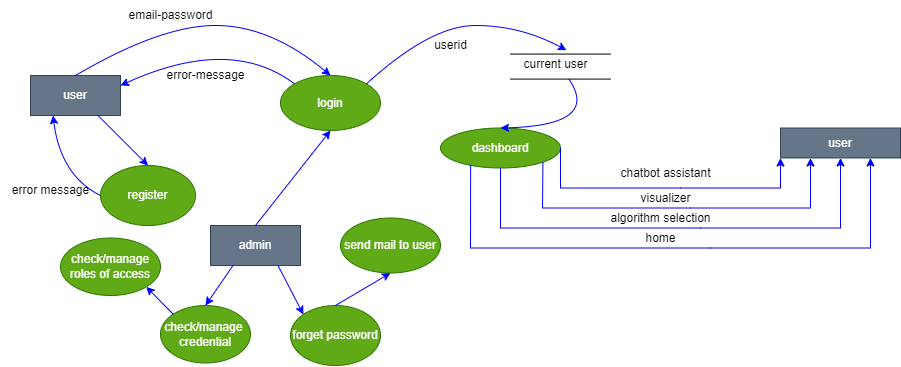

The diagram above was exported from draw.io. Its source (the exported page's mxGraphModel, read from the mxfile embedded in the PNG):
<mxGraphModel dx="1222" dy="1820" grid="1" gridSize="10" guides="1" tooltips="1" connect="1" arrows="1" fold="1" page="1" pageScale="1" pageWidth="850" pageHeight="1100" math="0" shadow="0">
  <root>
    <mxCell id="0" />
    <mxCell id="1" parent="0" />
    <mxCell id="i0RbNYRcBB38cqeoIH5T-1" value="user" style="rounded=0;whiteSpace=wrap;html=1;fillColor=#647687;fontColor=#ffffff;strokeColor=#314354;" vertex="1" parent="1">
      <mxGeometry x="70" y="70" width="90" height="40" as="geometry" />
    </mxCell>
    <mxCell id="i0RbNYRcBB38cqeoIH5T-2" value="login" style="ellipse;whiteSpace=wrap;html=1;fillColor=#60a917;fontColor=#ffffff;strokeColor=#2D7600;" vertex="1" parent="1">
      <mxGeometry x="320" y="70" width="100" height="55" as="geometry" />
    </mxCell>
    <mxCell id="i0RbNYRcBB38cqeoIH5T-3" value="" style="endArrow=none;html=1;rounded=0;" edge="1" parent="1">
      <mxGeometry width="50" height="50" relative="1" as="geometry">
        <mxPoint x="550" y="48.57" as="sourcePoint" />
        <mxPoint x="650" y="48.57" as="targetPoint" />
      </mxGeometry>
    </mxCell>
    <mxCell id="i0RbNYRcBB38cqeoIH5T-4" value="" style="endArrow=none;html=1;rounded=0;" edge="1" parent="1">
      <mxGeometry width="50" height="50" relative="1" as="geometry">
        <mxPoint x="550" y="73.57" as="sourcePoint" />
        <mxPoint x="650" y="73.57" as="targetPoint" />
      </mxGeometry>
    </mxCell>
    <mxCell id="i0RbNYRcBB38cqeoIH5T-5" value="current user" style="text;html=1;align=center;verticalAlign=middle;resizable=0;points=[];autosize=1;strokeColor=none;fillColor=none;" vertex="1" parent="1">
      <mxGeometry x="550" y="43.57" width="90" height="30" as="geometry" />
    </mxCell>
    <mxCell id="i0RbNYRcBB38cqeoIH5T-7" value="register" style="ellipse;whiteSpace=wrap;html=1;fillColor=#60a917;fontColor=#ffffff;strokeColor=#2D7600;" vertex="1" parent="1">
      <mxGeometry x="140" y="160" width="95" height="60" as="geometry" />
    </mxCell>
    <mxCell id="i0RbNYRcBB38cqeoIH5T-8" value="dashboard" style="ellipse;whiteSpace=wrap;html=1;fillColor=#60a917;fontColor=#ffffff;strokeColor=#2D7600;" vertex="1" parent="1">
      <mxGeometry x="480" y="122.5" width="120" height="40" as="geometry" />
    </mxCell>
    <mxCell id="i0RbNYRcBB38cqeoIH5T-9" value="user" style="rounded=0;whiteSpace=wrap;html=1;fillColor=#647687;fontColor=#ffffff;strokeColor=#314354;" vertex="1" parent="1">
      <mxGeometry x="820" y="122.5" width="120" height="30" as="geometry" />
    </mxCell>
    <mxCell id="i0RbNYRcBB38cqeoIH5T-11" value="admin" style="rounded=0;whiteSpace=wrap;html=1;fillColor=#647687;fontColor=#ffffff;strokeColor=#314354;" vertex="1" parent="1">
      <mxGeometry x="250" y="220" width="90" height="40" as="geometry" />
    </mxCell>
    <mxCell id="i0RbNYRcBB38cqeoIH5T-12" value="send mail to user" style="ellipse;whiteSpace=wrap;html=1;fillColor=#60a917;fontColor=#ffffff;strokeColor=#2D7600;" vertex="1" parent="1">
      <mxGeometry x="380" y="212.5" width="100" height="55" as="geometry" />
    </mxCell>
    <mxCell id="i0RbNYRcBB38cqeoIH5T-13" value="forget password" style="ellipse;whiteSpace=wrap;html=1;fillColor=#60a917;fontColor=#ffffff;strokeColor=#2D7600;" vertex="1" parent="1">
      <mxGeometry x="330" y="300" width="90" height="60" as="geometry" />
    </mxCell>
    <mxCell id="i0RbNYRcBB38cqeoIH5T-14" value="check/manage&amp;nbsp;&lt;br&gt;credential" style="ellipse;whiteSpace=wrap;html=1;fillColor=#60a917;fontColor=#ffffff;strokeColor=#2D7600;" vertex="1" parent="1">
      <mxGeometry x="200" y="300" width="90" height="57.5" as="geometry" />
    </mxCell>
    <mxCell id="i0RbNYRcBB38cqeoIH5T-15" value="check/manage roles of access" style="ellipse;whiteSpace=wrap;html=1;fillColor=#60a917;fontColor=#ffffff;strokeColor=#2D7600;" vertex="1" parent="1">
      <mxGeometry x="100" y="232.5" width="100" height="57.5" as="geometry" />
    </mxCell>
    <mxCell id="i0RbNYRcBB38cqeoIH5T-19" value="" style="curved=1;endArrow=classic;html=1;rounded=0;entryX=0.5;entryY=0;entryDx=0;entryDy=0;exitX=0.5;exitY=0;exitDx=0;exitDy=0;strokeColor=#0000FF;" edge="1" parent="1" source="i0RbNYRcBB38cqeoIH5T-1" target="i0RbNYRcBB38cqeoIH5T-2">
      <mxGeometry width="50" height="50" relative="1" as="geometry">
        <mxPoint x="370" y="150" as="sourcePoint" />
        <mxPoint x="420" y="100" as="targetPoint" />
        <Array as="points">
          <mxPoint x="200" y="20" />
          <mxPoint x="310" y="20" />
        </Array>
      </mxGeometry>
    </mxCell>
    <mxCell id="i0RbNYRcBB38cqeoIH5T-21" value="" style="curved=1;endArrow=classic;html=1;rounded=0;exitX=0;exitY=0;exitDx=0;exitDy=0;entryX=1;entryY=0.25;entryDx=0;entryDy=0;strokeColor=#0000FF;" edge="1" parent="1" source="i0RbNYRcBB38cqeoIH5T-2" target="i0RbNYRcBB38cqeoIH5T-1">
      <mxGeometry width="50" height="50" relative="1" as="geometry">
        <mxPoint x="370" y="150" as="sourcePoint" />
        <mxPoint x="200" y="150" as="targetPoint" />
        <Array as="points">
          <mxPoint x="270" y="30" />
        </Array>
      </mxGeometry>
    </mxCell>
    <mxCell id="i0RbNYRcBB38cqeoIH5T-22" value="error-message" style="text;html=1;align=center;verticalAlign=middle;resizable=0;points=[];autosize=1;strokeColor=none;fillColor=none;" vertex="1" parent="1">
      <mxGeometry x="195" y="55" width="100" height="30" as="geometry" />
    </mxCell>
    <mxCell id="i0RbNYRcBB38cqeoIH5T-23" value="email-password" style="text;html=1;align=center;verticalAlign=middle;resizable=0;points=[];autosize=1;strokeColor=none;fillColor=none;" vertex="1" parent="1">
      <mxGeometry x="155" y="-5" width="110" height="30" as="geometry" />
    </mxCell>
    <mxCell id="i0RbNYRcBB38cqeoIH5T-25" value="" style="curved=1;endArrow=classic;html=1;rounded=0;entryX=0.622;entryY=0.039;entryDx=0;entryDy=0;entryPerimeter=0;exitX=1;exitY=0;exitDx=0;exitDy=0;strokeColor=#0000FF;" edge="1" parent="1" source="i0RbNYRcBB38cqeoIH5T-2" target="i0RbNYRcBB38cqeoIH5T-5">
      <mxGeometry width="50" height="50" relative="1" as="geometry">
        <mxPoint x="430" y="80" as="sourcePoint" />
        <mxPoint x="420" y="100" as="targetPoint" />
        <Array as="points">
          <mxPoint x="470" y="20" />
          <mxPoint x="560" y="20" />
        </Array>
      </mxGeometry>
    </mxCell>
    <mxCell id="i0RbNYRcBB38cqeoIH5T-26" value="userid" style="text;html=1;align=center;verticalAlign=middle;resizable=0;points=[];autosize=1;strokeColor=none;fillColor=none;" vertex="1" parent="1">
      <mxGeometry x="460" y="25" width="60" height="30" as="geometry" />
    </mxCell>
    <mxCell id="i0RbNYRcBB38cqeoIH5T-27" value="" style="endArrow=classic;html=1;rounded=0;exitX=0.75;exitY=1;exitDx=0;exitDy=0;entryX=0.5;entryY=0;entryDx=0;entryDy=0;strokeColor=#0000FF;" edge="1" parent="1" source="i0RbNYRcBB38cqeoIH5T-1" target="i0RbNYRcBB38cqeoIH5T-7">
      <mxGeometry width="50" height="50" relative="1" as="geometry">
        <mxPoint x="110" y="60" as="sourcePoint" />
        <mxPoint x="160" y="10" as="targetPoint" />
      </mxGeometry>
    </mxCell>
    <mxCell id="i0RbNYRcBB38cqeoIH5T-28" value="" style="curved=1;endArrow=classic;html=1;rounded=0;exitX=0;exitY=0.5;exitDx=0;exitDy=0;entryX=0.25;entryY=1;entryDx=0;entryDy=0;strokeColor=#0000FF;" edge="1" parent="1" source="i0RbNYRcBB38cqeoIH5T-7" target="i0RbNYRcBB38cqeoIH5T-1">
      <mxGeometry width="50" height="50" relative="1" as="geometry">
        <mxPoint x="110" y="60" as="sourcePoint" />
        <mxPoint x="160" y="10" as="targetPoint" />
        <Array as="points">
          <mxPoint x="100" y="170" />
        </Array>
      </mxGeometry>
    </mxCell>
    <mxCell id="i0RbNYRcBB38cqeoIH5T-29" value="error message" style="text;html=1;align=center;verticalAlign=middle;resizable=0;points=[];autosize=1;strokeColor=none;fillColor=none;" vertex="1" parent="1">
      <mxGeometry x="40" y="170" width="100" height="30" as="geometry" />
    </mxCell>
    <mxCell id="i0RbNYRcBB38cqeoIH5T-30" value="" style="endArrow=classic;html=1;rounded=0;exitX=1;exitY=0.5;exitDx=0;exitDy=0;entryX=0;entryY=1;entryDx=0;entryDy=0;strokeColor=#0000FF;" edge="1" parent="1" source="i0RbNYRcBB38cqeoIH5T-8" target="i0RbNYRcBB38cqeoIH5T-9">
      <mxGeometry width="50" height="50" relative="1" as="geometry">
        <mxPoint x="480" y="192.5" as="sourcePoint" />
        <mxPoint x="780" y="192.5" as="targetPoint" />
        <Array as="points">
          <mxPoint x="600" y="182.5" />
          <mxPoint x="720" y="182.5" />
          <mxPoint x="820" y="182.5" />
        </Array>
      </mxGeometry>
    </mxCell>
    <mxCell id="i0RbNYRcBB38cqeoIH5T-31" value="" style="endArrow=classic;html=1;rounded=0;entryX=0.25;entryY=1;entryDx=0;entryDy=0;exitX=1;exitY=1;exitDx=0;exitDy=0;strokeColor=#0000FF;" edge="1" parent="1" source="i0RbNYRcBB38cqeoIH5T-8" target="i0RbNYRcBB38cqeoIH5T-9">
      <mxGeometry width="50" height="50" relative="1" as="geometry">
        <mxPoint x="582" y="162.5" as="sourcePoint" />
        <mxPoint x="860.0000000000005" y="162.5" as="targetPoint" />
        <Array as="points">
          <mxPoint x="582" y="202.5" />
          <mxPoint x="730" y="202.5" />
          <mxPoint x="850" y="202.5" />
        </Array>
      </mxGeometry>
    </mxCell>
    <mxCell id="i0RbNYRcBB38cqeoIH5T-32" value="" style="endArrow=classic;html=1;rounded=0;entryX=0.5;entryY=1;entryDx=0;entryDy=0;exitX=0.5;exitY=1;exitDx=0;exitDy=0;strokeColor=#0000FF;" edge="1" parent="1" source="i0RbNYRcBB38cqeoIH5T-8" target="i0RbNYRcBB38cqeoIH5T-9">
      <mxGeometry width="50" height="50" relative="1" as="geometry">
        <mxPoint x="592.426406871193" y="160.7842712474619" as="sourcePoint" />
        <mxPoint x="860" y="162.5" as="targetPoint" />
        <Array as="points">
          <mxPoint x="540" y="222.5" />
          <mxPoint x="740" y="222.5" />
          <mxPoint x="880" y="222.5" />
        </Array>
      </mxGeometry>
    </mxCell>
    <mxCell id="i0RbNYRcBB38cqeoIH5T-33" value="" style="endArrow=classic;html=1;rounded=0;entryX=0.75;entryY=1;entryDx=0;entryDy=0;exitX=0.251;exitY=0.923;exitDx=0;exitDy=0;exitPerimeter=0;strokeColor=#0000FF;" edge="1" parent="1" source="i0RbNYRcBB38cqeoIH5T-8" target="i0RbNYRcBB38cqeoIH5T-9">
      <mxGeometry width="50" height="50" relative="1" as="geometry">
        <mxPoint x="550" y="172.5" as="sourcePoint" />
        <mxPoint x="890" y="162.5" as="targetPoint" />
        <Array as="points">
          <mxPoint x="510" y="242.5" />
          <mxPoint x="750" y="242.5" />
          <mxPoint x="910" y="242.5" />
        </Array>
      </mxGeometry>
    </mxCell>
    <mxCell id="i0RbNYRcBB38cqeoIH5T-34" value="chatbot assistant" style="text;html=1;align=center;verticalAlign=middle;resizable=0;points=[];autosize=1;strokeColor=none;fillColor=none;" vertex="1" parent="1">
      <mxGeometry x="650" y="152.5" width="110" height="30" as="geometry" />
    </mxCell>
    <mxCell id="i0RbNYRcBB38cqeoIH5T-35" value="visualizer" style="text;html=1;align=center;verticalAlign=middle;resizable=0;points=[];autosize=1;strokeColor=none;fillColor=none;" vertex="1" parent="1">
      <mxGeometry x="670" y="177.5" width="70" height="30" as="geometry" />
    </mxCell>
    <mxCell id="i0RbNYRcBB38cqeoIH5T-37" value="algorithm selection" style="text;html=1;align=center;verticalAlign=middle;resizable=0;points=[];autosize=1;strokeColor=none;fillColor=none;" vertex="1" parent="1">
      <mxGeometry x="640" y="197.5" width="120" height="30" as="geometry" />
    </mxCell>
    <mxCell id="i0RbNYRcBB38cqeoIH5T-39" value="home" style="text;html=1;align=center;verticalAlign=middle;resizable=0;points=[];autosize=1;strokeColor=none;fillColor=none;" vertex="1" parent="1">
      <mxGeometry x="675" y="217.5" width="50" height="30" as="geometry" />
    </mxCell>
    <mxCell id="i0RbNYRcBB38cqeoIH5T-41" value="" style="endArrow=classic;html=1;rounded=0;exitX=0.75;exitY=1;exitDx=0;exitDy=0;entryX=0;entryY=0;entryDx=0;entryDy=0;strokeColor=#0000FF;" edge="1" parent="1" source="i0RbNYRcBB38cqeoIH5T-11" target="i0RbNYRcBB38cqeoIH5T-13">
      <mxGeometry width="50" height="50" relative="1" as="geometry">
        <mxPoint x="310" y="370" as="sourcePoint" />
        <mxPoint x="360" y="320" as="targetPoint" />
      </mxGeometry>
    </mxCell>
    <mxCell id="i0RbNYRcBB38cqeoIH5T-43" value="" style="endArrow=classic;html=1;rounded=0;exitX=0.5;exitY=0;exitDx=0;exitDy=0;entryX=0.5;entryY=1;entryDx=0;entryDy=0;strokeColor=#0000FF;" edge="1" parent="1" source="i0RbNYRcBB38cqeoIH5T-13" target="i0RbNYRcBB38cqeoIH5T-12">
      <mxGeometry width="50" height="50" relative="1" as="geometry">
        <mxPoint x="350" y="240" as="sourcePoint" />
        <mxPoint x="449.99999999999955" y="240" as="targetPoint" />
      </mxGeometry>
    </mxCell>
    <mxCell id="i0RbNYRcBB38cqeoIH5T-44" value="" style="endArrow=classic;html=1;rounded=0;entryX=0.5;entryY=0;entryDx=0;entryDy=0;exitX=0.25;exitY=1;exitDx=0;exitDy=0;strokeColor=#0000FF;" edge="1" parent="1" source="i0RbNYRcBB38cqeoIH5T-11" target="i0RbNYRcBB38cqeoIH5T-14">
      <mxGeometry width="50" height="50" relative="1" as="geometry">
        <mxPoint x="340" y="250" as="sourcePoint" />
        <mxPoint x="449.99999999999955" y="240" as="targetPoint" />
      </mxGeometry>
    </mxCell>
    <mxCell id="i0RbNYRcBB38cqeoIH5T-45" value="" style="endArrow=classic;html=1;rounded=0;entryX=1;entryY=1;entryDx=0;entryDy=0;exitX=0;exitY=0;exitDx=0;exitDy=0;strokeColor=#0000FF;" edge="1" parent="1" source="i0RbNYRcBB38cqeoIH5T-14" target="i0RbNYRcBB38cqeoIH5T-15">
      <mxGeometry width="50" height="50" relative="1" as="geometry">
        <mxPoint x="310" y="370" as="sourcePoint" />
        <mxPoint x="360" y="320" as="targetPoint" />
      </mxGeometry>
    </mxCell>
    <mxCell id="i0RbNYRcBB38cqeoIH5T-46" value="" style="endArrow=classic;html=1;rounded=0;exitX=0.5;exitY=0;exitDx=0;exitDy=0;entryX=0.5;entryY=1;entryDx=0;entryDy=0;strokeColor=#0000FF;" edge="1" parent="1" source="i0RbNYRcBB38cqeoIH5T-11" target="i0RbNYRcBB38cqeoIH5T-2">
      <mxGeometry width="50" height="50" relative="1" as="geometry">
        <mxPoint x="400" y="150" as="sourcePoint" />
        <mxPoint x="380" y="120" as="targetPoint" />
      </mxGeometry>
    </mxCell>
    <mxCell id="i0RbNYRcBB38cqeoIH5T-48" value="" style="curved=1;endArrow=classic;html=1;rounded=0;entryX=0.5;entryY=0;entryDx=0;entryDy=0;exitX=0.649;exitY=1.003;exitDx=0;exitDy=0;exitPerimeter=0;strokeColor=#0000FF;" edge="1" parent="1" source="i0RbNYRcBB38cqeoIH5T-5" target="i0RbNYRcBB38cqeoIH5T-8">
      <mxGeometry width="50" height="50" relative="1" as="geometry">
        <mxPoint x="470" y="90" as="sourcePoint" />
        <mxPoint x="615.98" y="54.74000000000001" as="targetPoint" />
        <Array as="points">
          <mxPoint x="640" y="120" />
        </Array>
      </mxGeometry>
    </mxCell>
    <mxCell id="i0RbNYRcBB38cqeoIH5T-49" style="edgeStyle=orthogonalEdgeStyle;rounded=0;orthogonalLoop=1;jettySize=auto;html=1;exitX=0.5;exitY=1;exitDx=0;exitDy=0;fillColor=#60a917;strokeColor=#2D7600;" edge="1" parent="1" source="i0RbNYRcBB38cqeoIH5T-7" target="i0RbNYRcBB38cqeoIH5T-7">
      <mxGeometry relative="1" as="geometry" />
    </mxCell>
  </root>
</mxGraphModel>